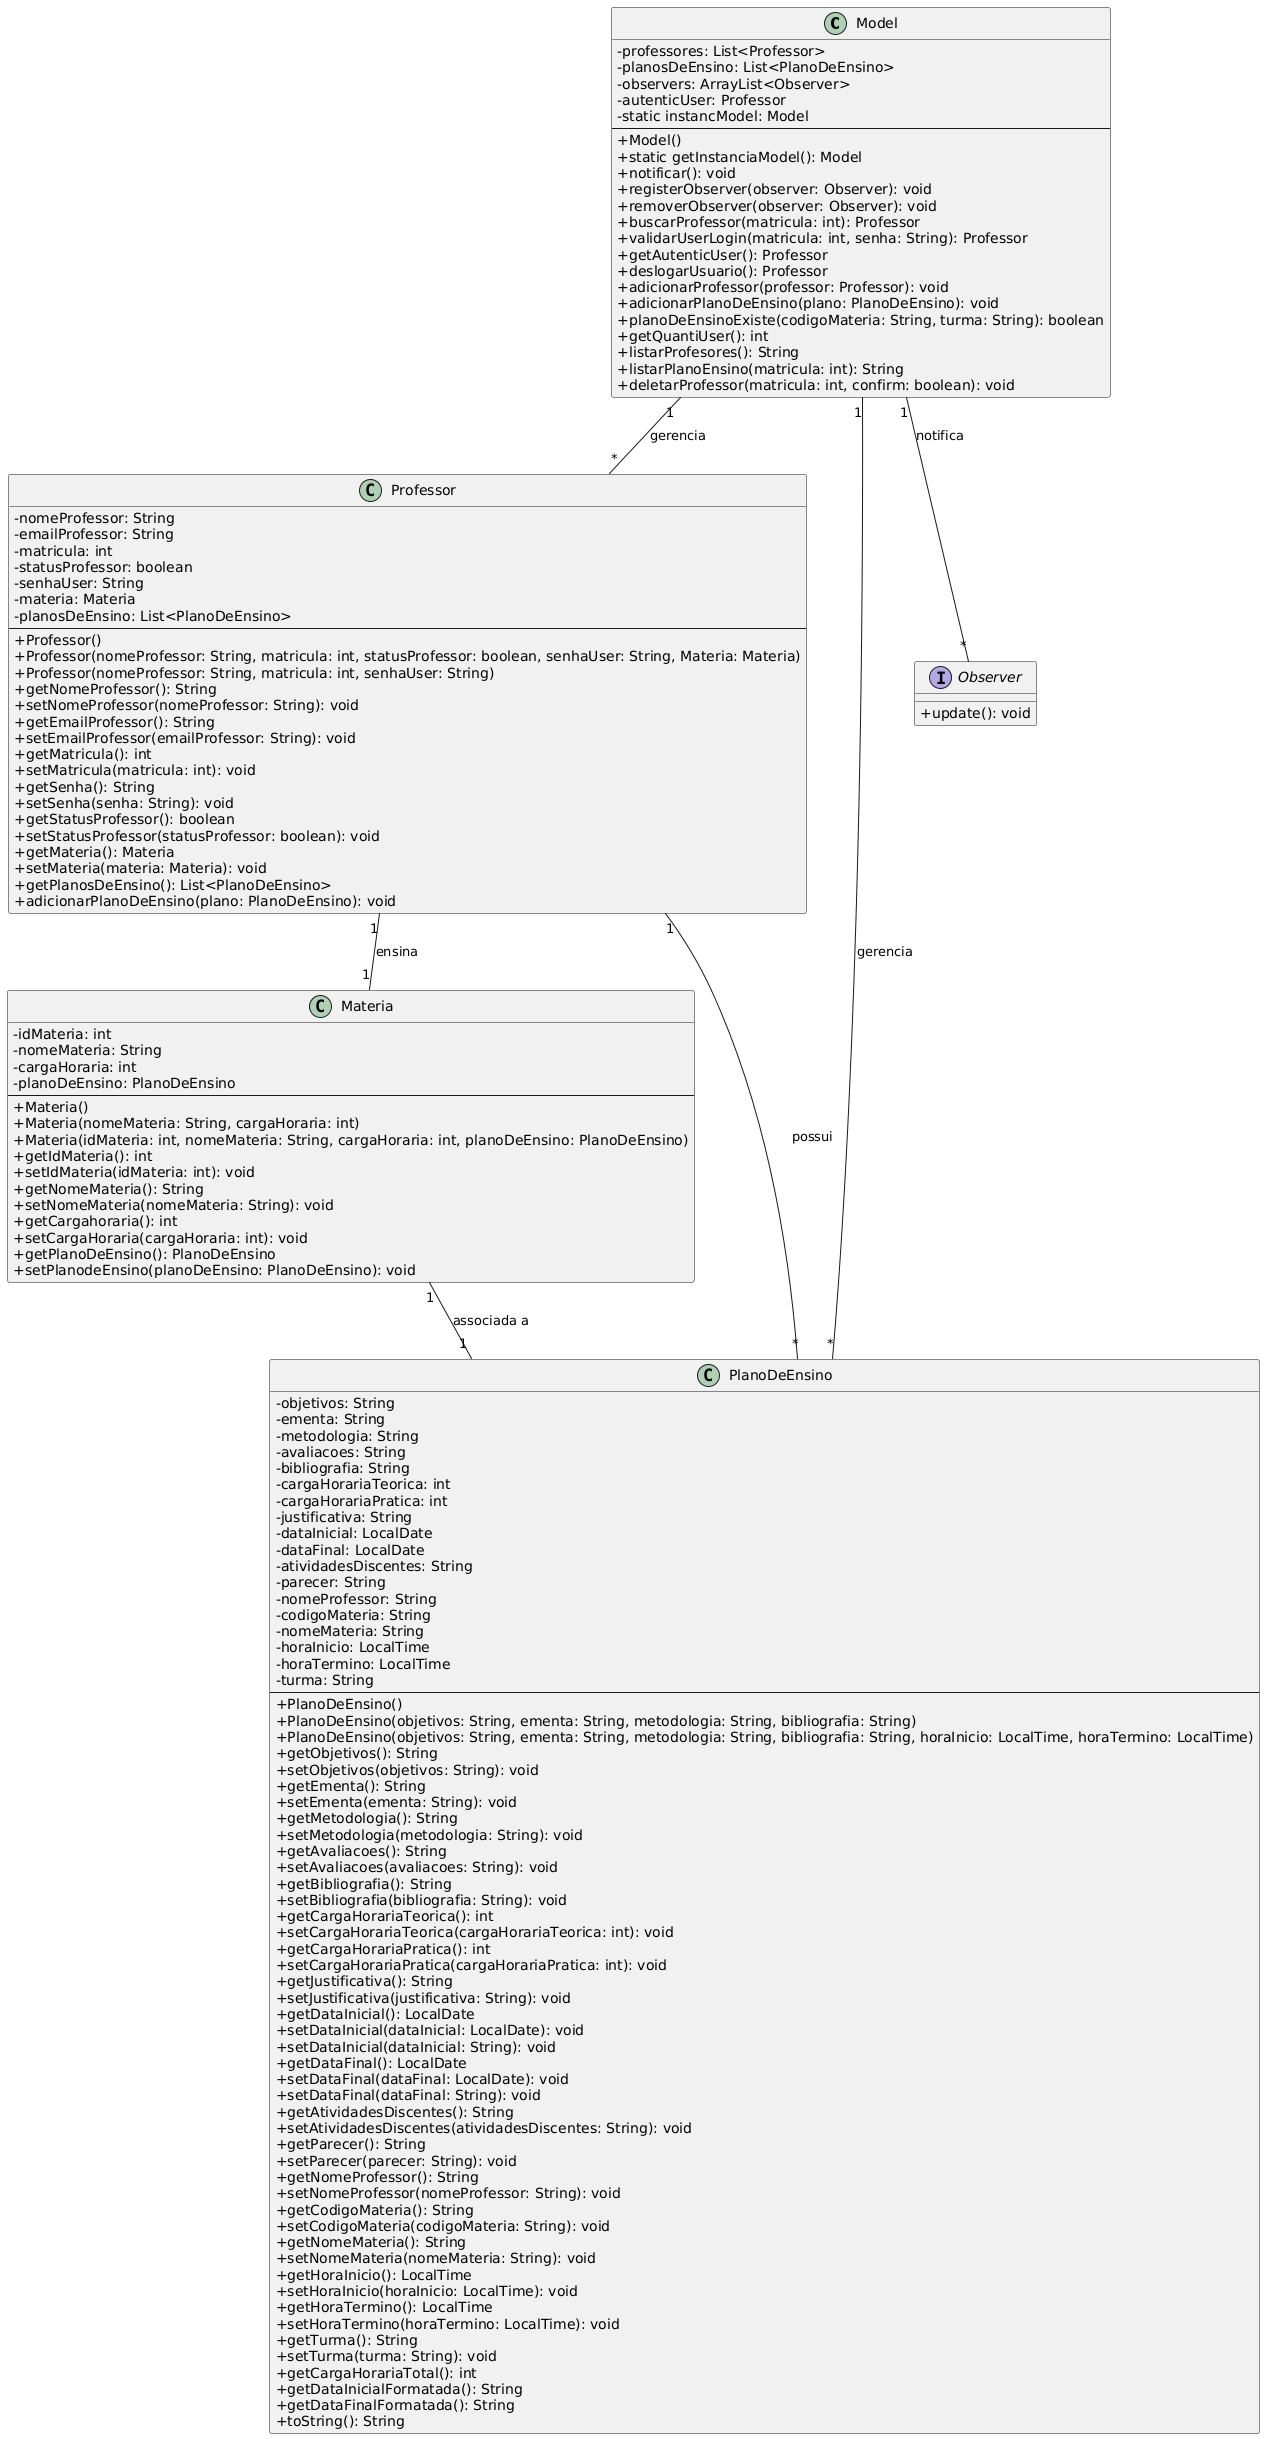

The diagram above was rendered by PlantUML. Its source (embedded in the PNG):
@startuml

skinparam classAttributeIconSize 0

class Model {
    - professores: List<Professor>
    - planosDeEnsino: List<PlanoDeEnsino>
    - observers: ArrayList<Observer>
    - autenticUser: Professor
    - static instancModel: Model
    --
    + Model()
    + static getInstanciaModel(): Model
    + notificar(): void
    + registerObserver(observer: Observer): void
    + removerObserver(observer: Observer): void
    + buscarProfessor(matricula: int): Professor
    + validarUserLogin(matricula: int, senha: String): Professor
    + getAutenticUser(): Professor
    + deslogarUsuario(): Professor
    + adicionarProfessor(professor: Professor): void
    + adicionarPlanoDeEnsino(plano: PlanoDeEnsino): void
    + planoDeEnsinoExiste(codigoMateria: String, turma: String): boolean
    + getQuantiUser(): int
    + listarProfesores(): String
    + listarPlanoEnsino(matricula: int): String
    + deletarProfessor(matricula: int, confirm: boolean): void
}

class Professor {
    - nomeProfessor: String
    - emailProfessor: String
    - matricula: int
    - statusProfessor: boolean
    - senhaUser: String
    - materia: Materia
    - planosDeEnsino: List<PlanoDeEnsino>
    --
    + Professor()
    + Professor(nomeProfessor: String, matricula: int, statusProfessor: boolean, senhaUser: String, Materia: Materia)
    + Professor(nomeProfessor: String, matricula: int, senhaUser: String)
    + getNomeProfessor(): String
    + setNomeProfessor(nomeProfessor: String): void
    + getEmailProfessor(): String
    + setEmailProfessor(emailProfessor: String): void
    + getMatricula(): int
    + setMatricula(matricula: int): void
    + getSenha(): String
    + setSenha(senha: String): void
    + getStatusProfessor(): boolean
    + setStatusProfessor(statusProfessor: boolean): void
    + getMateria(): Materia
    + setMateria(materia: Materia): void
    + getPlanosDeEnsino(): List<PlanoDeEnsino>
    + adicionarPlanoDeEnsino(plano: PlanoDeEnsino): void
}

class Materia {
    - idMateria: int
    - nomeMateria: String
    - cargaHoraria: int
    - planoDeEnsino: PlanoDeEnsino
    --
    + Materia()
    + Materia(nomeMateria: String, cargaHoraria: int)
    + Materia(idMateria: int, nomeMateria: String, cargaHoraria: int, planoDeEnsino: PlanoDeEnsino)
    + getIdMateria(): int
    + setIdMateria(idMateria: int): void
    + getNomeMateria(): String
    + setNomeMateria(nomeMateria: String): void
    + getCargahoraria(): int
    + setCargaHoraria(cargaHoraria: int): void
    + getPlanoDeEnsino(): PlanoDeEnsino
    + setPlanodeEnsino(planoDeEnsino: PlanoDeEnsino): void
}

class PlanoDeEnsino {
    - objetivos: String
    - ementa: String
    - metodologia: String
    - avaliacoes: String
    - bibliografia: String
    - cargaHorariaTeorica: int
    - cargaHorariaPratica: int
    - justificativa: String
    - dataInicial: LocalDate
    - dataFinal: LocalDate
    - atividadesDiscentes: String
    - parecer: String
    - nomeProfessor: String
    - codigoMateria: String
    - nomeMateria: String
    - horaInicio: LocalTime
    - horaTermino: LocalTime
    - turma: String
    --
    + PlanoDeEnsino()
    + PlanoDeEnsino(objetivos: String, ementa: String, metodologia: String, bibliografia: String)
    + PlanoDeEnsino(objetivos: String, ementa: String, metodologia: String, bibliografia: String, horaInicio: LocalTime, horaTermino: LocalTime)
    + getObjetivos(): String
    + setObjetivos(objetivos: String): void
    + getEmenta(): String
    + setEmenta(ementa: String): void
    + getMetodologia(): String
    + setMetodologia(metodologia: String): void
    + getAvaliacoes(): String
    + setAvaliacoes(avaliacoes: String): void
    + getBibliografia(): String
    + setBibliografia(bibliografia: String): void
    + getCargaHorariaTeorica(): int
    + setCargaHorariaTeorica(cargaHorariaTeorica: int): void
    + getCargaHorariaPratica(): int
    + setCargaHorariaPratica(cargaHorariaPratica: int): void
    + getJustificativa(): String
    + setJustificativa(justificativa: String): void
    + getDataInicial(): LocalDate
    + setDataInicial(dataInicial: LocalDate): void
    + setDataInicial(dataInicial: String): void
    + getDataFinal(): LocalDate
    + setDataFinal(dataFinal: LocalDate): void
    + setDataFinal(dataFinal: String): void
    + getAtividadesDiscentes(): String
    + setAtividadesDiscentes(atividadesDiscentes: String): void
    + getParecer(): String
    + setParecer(parecer: String): void
    + getNomeProfessor(): String
    + setNomeProfessor(nomeProfessor: String): void
    + getCodigoMateria(): String
    + setCodigoMateria(codigoMateria: String): void
    + getNomeMateria(): String
    + setNomeMateria(nomeMateria: String): void
    + getHoraInicio(): LocalTime
    + setHoraInicio(horaInicio: LocalTime): void
    + getHoraTermino(): LocalTime
    + setHoraTermino(horaTermino: LocalTime): void
    + getTurma(): String
    + setTurma(turma: String): void
    + getCargaHorariaTotal(): int
    + getDataInicialFormatada(): String
    + getDataFinalFormatada(): String
    + toString(): String
}

interface Observer {
    + update(): void
}

Model "1" -- "*" Professor : gerencia
Model "1" -- "*" PlanoDeEnsino : gerencia
Model "1" -- "*" Observer : notifica

Professor "1" -- "1" Materia : ensina
Professor "1" -- "*" PlanoDeEnsino : possui

Materia "1" -- "1" PlanoDeEnsino : associada a

@enduml